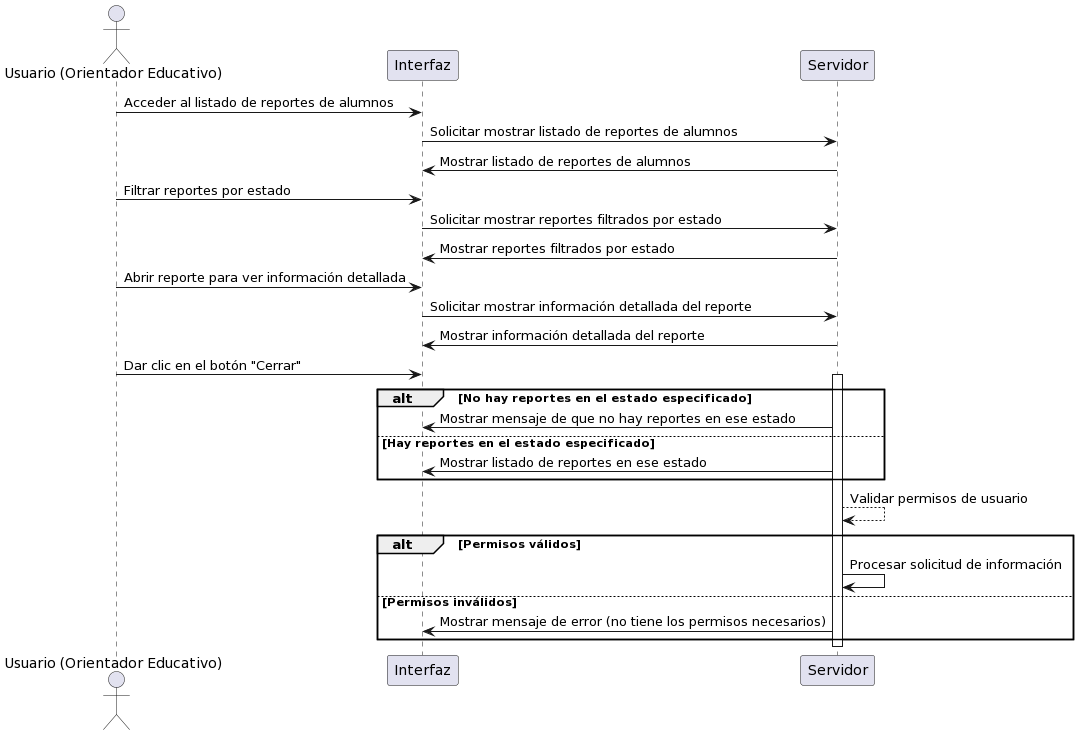

The diagram above was rendered by PlantUML. Its source (embedded in the PNG):
@startuml
actor "Usuario (Orientador Educativo)" as user
participant "Interfaz" as interface
participant "Servidor" as server

user -> interface: Acceder al listado de reportes de alumnos
interface -> server: Solicitar mostrar listado de reportes de alumnos
server -> interface: Mostrar listado de reportes de alumnos
user -> interface: Filtrar reportes por estado
interface -> server: Solicitar mostrar reportes filtrados por estado
server -> interface: Mostrar reportes filtrados por estado
user -> interface: Abrir reporte para ver información detallada
interface -> server: Solicitar mostrar información detallada del reporte
server -> interface: Mostrar información detallada del reporte
user -> interface: Dar clic en el botón "Cerrar"

activate server

alt No hay reportes en el estado especificado
    server -> interface: Mostrar mensaje de que no hay reportes en ese estado
else Hay reportes en el estado especificado
    server -> interface: Mostrar listado de reportes en ese estado
end

server --> server: Validar permisos de usuario
alt Permisos válidos
    server -> server: Procesar solicitud de información
else Permisos inválidos
    server -> interface: Mostrar mensaje de error (no tiene los permisos necesarios)
end

deactivate server
@enduml